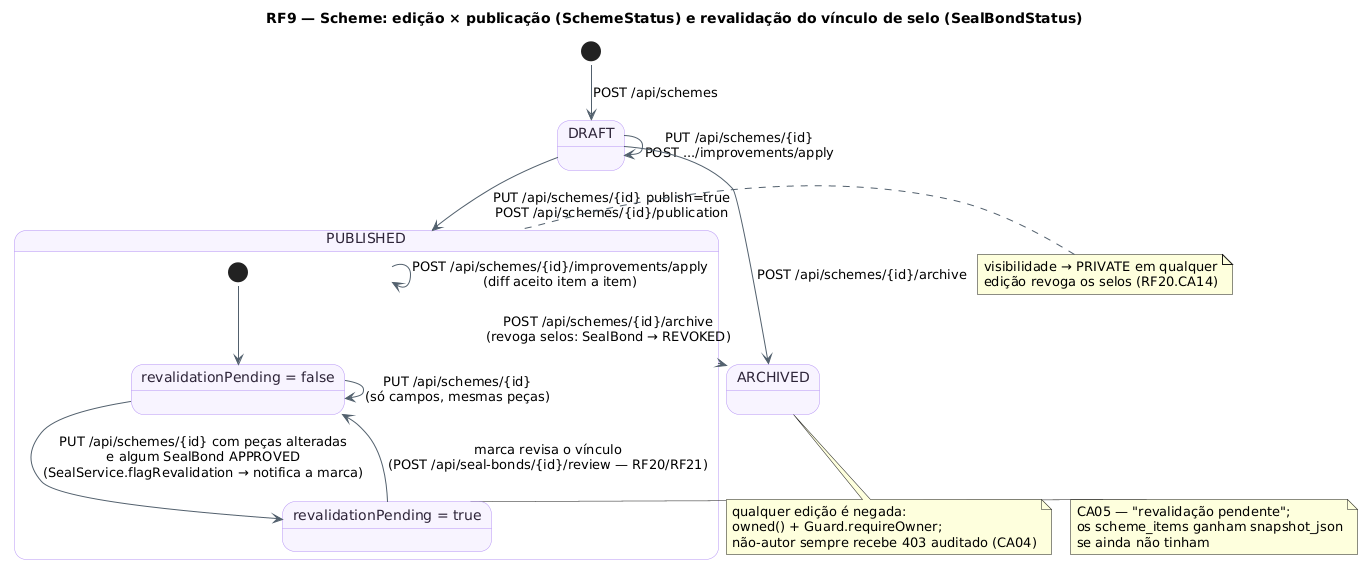

The diagram above was rendered by PlantUML. Its source (embedded in the PNG):
@startuml RF9_MaquinaDeEstados_Edicao
!pragma layout smetana
title RF9 — Scheme: edição × publicação (SchemeStatus) e revalidação do vínculo de selo (SealBondStatus)
skinparam backgroundColor #FFFFFF
skinparam state {
  BackgroundColor #F8F4FF
  BorderColor #B695F5
  FontColor #2D2438
  ArrowColor #52606D
}
[*] --> Rascunho : POST /api/schemes
state "DRAFT" as Rascunho
state "PUBLISHED" as Publicado {
  state "revalidationPending = false" as Ok
  state "revalidationPending = true" as Reval
  [*] --> Ok
  Ok --> Ok : PUT /api/schemes/{id}\n(só campos, mesmas peças)
  Ok --> Reval : PUT /api/schemes/{id} com peças alteradas\ne algum SealBond APPROVED\n(SealService.flagRevalidation → notifica a marca)
  Reval --> Ok : marca revisa o vínculo\n(POST /api/seal-bonds/{id}/review — RF20/RF21)
}
state "ARCHIVED" as Arquivado
Rascunho --> Rascunho : PUT /api/schemes/{id}\nPOST .../improvements/apply
Rascunho --> Publicado : PUT /api/schemes/{id} publish=true\nPOST /api/schemes/{id}/publication
Publicado --> Publicado : POST /api/schemes/{id}/improvements/apply\n(diff aceito item a item)
Publicado --> Arquivado : POST /api/schemes/{id}/archive\n(revoga selos: SealBond → REVOKED)
Rascunho --> Arquivado : POST /api/schemes/{id}/archive
note right of Reval : CA05 — "revalidação pendente";\nos scheme_items ganham snapshot_json\nse ainda não tinham
note left of Publicado : visibilidade → PRIVATE em qualquer\nedição revoga os selos (RF20.CA14)
note bottom of Arquivado : qualquer edição é negada:\nowned() + Guard.requireOwner;\nnão-autor sempre recebe 403 auditado (CA04)
@enduml